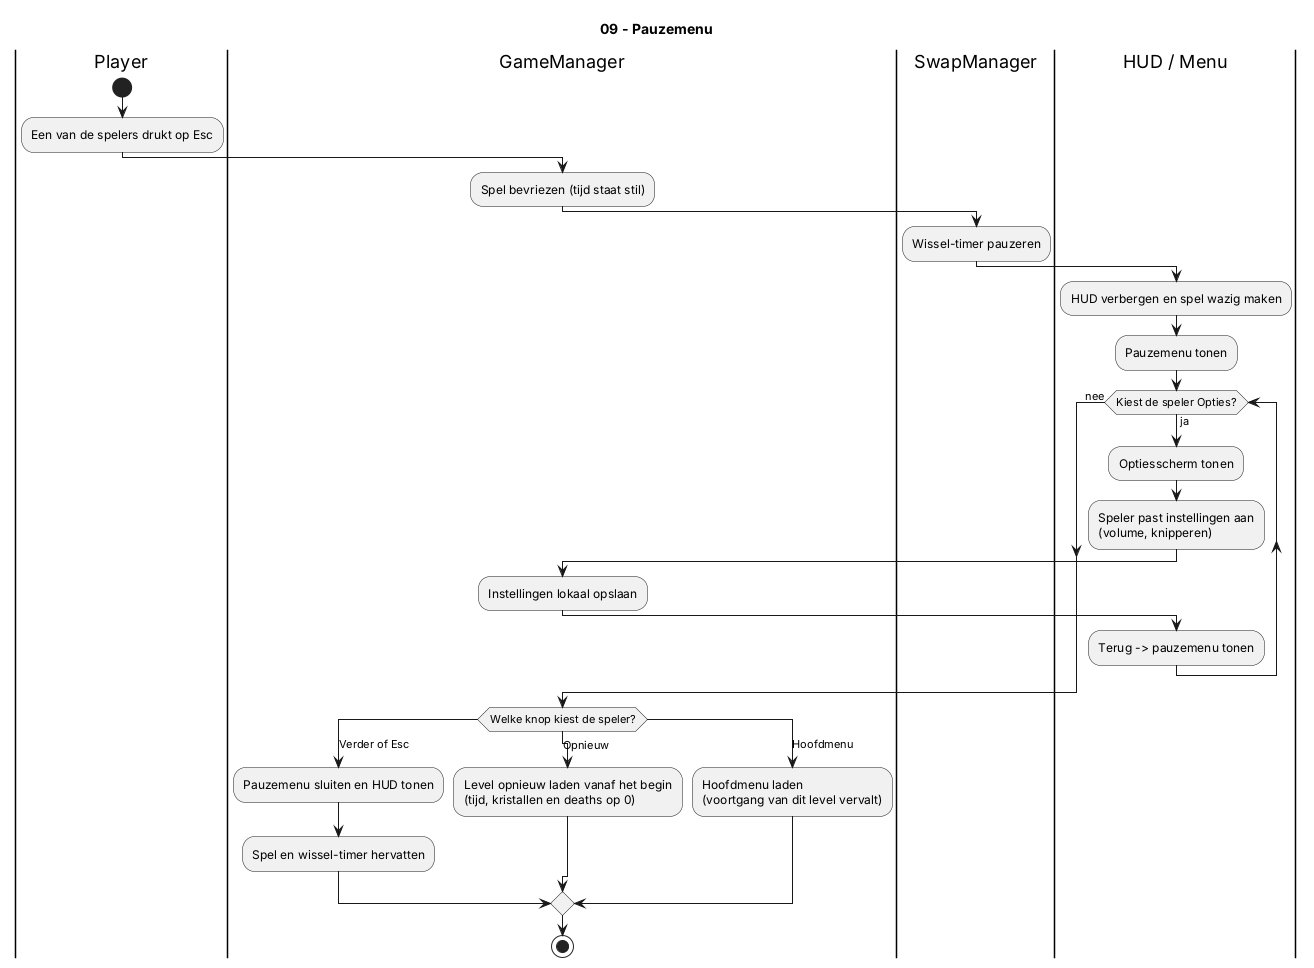

The diagram above was rendered by PlantUML. Its source (embedded in the PNG):
@startuml 09_pauze
title 09 - Pauzemenu

|Player|
start
:Een van de spelers drukt op Esc;
|GameManager|
:Spel bevriezen (tijd staat stil);
|SwapManager|
:Wissel-timer pauzeren;
|HUD / Menu|
:HUD verbergen en spel wazig maken;
:Pauzemenu tonen;
while (Kiest de speler Opties?) is (ja)
  :Optiesscherm tonen;
  :Speler past instellingen aan\n(volume, knipperen);
  |GameManager|
  :Instellingen lokaal opslaan;
  |HUD / Menu|
  :Terug -> pauzemenu tonen;
endwhile (nee)
|GameManager|
switch (Welke knop kiest de speler?)
case (Verder of Esc)
  :Pauzemenu sluiten en HUD tonen;
  :Spel en wissel-timer hervatten;
case (Opnieuw)
  :Level opnieuw laden vanaf het begin\n(tijd, kristallen en deaths op 0);
case (Hoofdmenu)
  :Hoofdmenu laden\n(voortgang van dit level vervalt);
endswitch
stop
@enduml